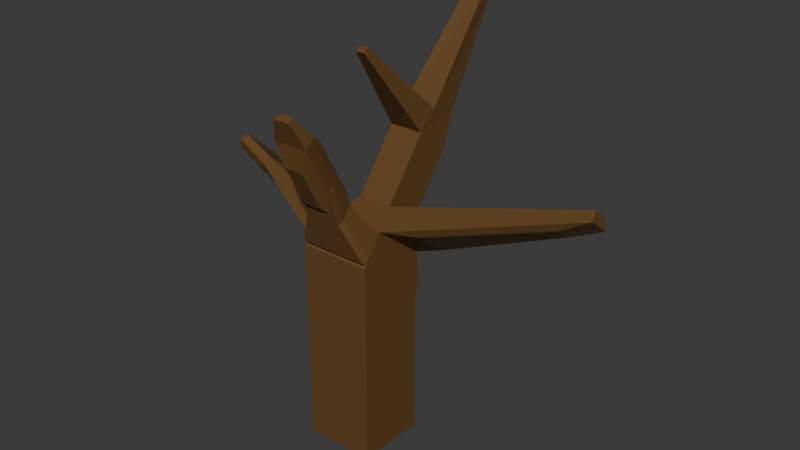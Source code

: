 # Source: DeadTree.blend  (saved by Blender 4.1.24; exported with 4.5.12 LTS)
import bpy
from mathutils import Matrix  # noqa: F401  (used for matrix-valued properties, if any)

bpy.ops.wm.read_factory_settings(use_empty=True)
scene = bpy.context.scene
scene.name = 'Scene'

# ---- collections
col_deadtree = bpy.data.collections.new('DeadTree'); scene.collection.children.link(col_deadtree)

# ---- materials (node trees are filled in below, after node groups)
mat_wood = bpy.data.materials.new('Wood')
mat_wood.alpha_threshold = 0.0
mat_wood.use_transparent_shadow = False
mat_wood.roughness = 0.5
mat_wood.line_color = (0.0, 0.0, 0.0, 1.0)

# ---- material node trees
mat_wood.use_nodes = True; mat_wood.node_tree.nodes.clear()
_N = mat_wood.node_tree.nodes; _L = mat_wood.node_tree.links
n0 = _N.new('ShaderNodeOutputMaterial'); n0.name = 'Material Output'; n0.location = (300, 300)
n1 = _N.new('ShaderNodeBsdfPrincipled'); n1.name = 'Principled BSDF'; n1.location = (10, 300)
n1.inputs[0].default_value = (0.1394, 0.06867, 0.01959, 1.0)
n1.inputs[3].default_value = 1.45
_L.new(n1.outputs[0], n0.inputs[0])
n0.is_active_output = True

# ---- world
world_world = bpy.data.worlds.new('World'); scene.world = world_world
world_world.use_nodes = True; world_world.node_tree.nodes.clear()
_N = world_world.node_tree.nodes; _L = world_world.node_tree.links
n0 = _N.new('ShaderNodeOutputWorld'); n0.name = 'World Output'; n0.location = (300, 300)
n1 = _N.new('ShaderNodeBackground'); n1.name = 'Background'; n1.location = (10, 300)
n1.inputs[0].default_value = (0.05088, 0.05088, 0.05088, 1.0)
_L.new(n1.outputs[0], n0.inputs[0])
n0.is_active_output = True
world_world.color = (0.05088, 0.05088, 0.05088)
world_world.use_sun_shadow = False
world_world.sun_shadow_jitter_overblur = 0.0

# ---- meshes
me_deadtree = bpy.data.meshes.new('DeadTree')
me_deadtree.from_pydata([(1.0, 1.0, 1.0), (1.0, 1.0, -1.0), (1.0, -1.0, 1.0), (1.0, -1.0, -1.0), (-1.0, 1.0, 1.0), (-1.0, 1.0, -1.0), (-1.0, -1.0, 1.0), (-1.0, -1.0, -1.0), (1.0, -1.0, 4.834), (-1.0, -1.0, 4.834), (1.0, 1.0, 3.291), (-1.0, 1.0, 3.291), (1.0, 1.0, 3.291), (-1.0, 1.0, 3.291), (1.0, -1.0, 4.834), (-1.0, -1.0, 4.834), (1.0, 1.0, 3.291), (-1.0, 1.0, 3.291), (0.4884, 0.5594, 5.797), (-0.4884, 0.5594, 5.797), (0.4884, 1.536, 5.044), (-0.4884, 1.536, 5.044), (-1.0, -0.8298, 5.054), (-1.0, 1.17, 3.512), (1.0, -0.8298, 5.054), (1.0, 1.17, 3.512), (0.4884, 1.806, 7.414), (-0.4884, 1.806, 7.414), (0.4884, 2.783, 6.66), (-0.4884, 2.783, 6.66), (0.4498, 2.381, 7.885), (-0.4621, 2.205, 7.743), (0.3698, 3.278, 7.609), (-0.3798, 3.202, 7.439), (-0.7442, -0.1352, 5.426), (0.7442, -0.1352, 5.426), (-0.7442, 1.353, 4.278), (0.7442, 1.353, 4.278), (0.5082, -1.168, 6.097), (-0.5082, -1.168, 6.097), (-0.3782, -0.8147, 6.285), (0.3782, -0.8147, 6.285), (0.5082, -1.165, 6.091), (-0.5082, -1.165, 6.091), (-0.3782, -0.8119, 6.28), (0.3782, -0.8119, 6.28), (0.5082, -2.33, 8.269), (-0.5082, -2.33, 8.269), (-0.3782, -1.977, 8.458), (0.3782, -1.977, 8.458), (0.2671, -1.668, 6.486), (-0.2671, -1.668, 6.486), (0.2671, -2.281, 7.631), (-0.2671, -2.281, 7.631), (0.2919, -0.7843, 6.614), (-0.2919, -0.7843, 6.614), (0.2919, -1.683, 8.295), (-0.2919, -1.683, 8.295), (-0.7442, 1.353, 4.278), (-1.0, 1.17, 3.512), (-1.0, -0.8298, 5.054), (-0.7442, -0.1352, 5.426), (-4.169, 1.589, 5.231), (-4.222, 1.551, 5.071), (-4.052, 0.5063, 5.748), (-3.973, 0.7228, 5.864), (-4.914, 1.751, 5.441), (-4.967, 1.713, 5.281), (-5.164, 0.748, 6.061), (-5.084, 0.9645, 6.177), (-2.208, 0.2348, 4.676), (-2.208, 0.5335, 4.445), (-2.611, 0.4109, 4.757), (-2.611, 0.5678, 4.636), (-4.093, 0.5537, 5.456), (-4.093, 1.208, 4.952), (-5.259, 0.8073, 5.785), (-5.259, 1.461, 5.281), (-1.741, 0.7004, 5.37), (-1.741, 1.087, 5.072), (-2.473, 0.921, 5.466), (-2.473, 1.124, 5.31), (0.2432, 4.85, 10.66), (-0.2309, 4.966, 10.85), (0.1999, 4.967, 10.15), (-0.1898, 5.092, 10.28), (0.5082, -2.33, 8.269), (-0.5082, -2.33, 8.269), (-0.3782, -1.977, 8.458), (0.3782, -1.977, 8.458), (0.2569, -2.572, 8.931), (-0.2569, -2.572, 8.931), (-0.1912, -2.393, 9.026), (0.1912, -2.393, 9.026), (1.0, -1.042, 4.986), (-1.0, -1.042, 4.986), (0.5082, -1.38, 6.028), (-0.5082, -1.38, 6.028), (0.5082, -1.168, 6.097), (-0.5082, -1.168, 6.097), (0.5082, -1.38, 6.028), (-0.5082, -1.38, 6.028), (0.5082, -1.484, 7.071), (-0.5082, -1.484, 7.071), (0.5082, -1.695, 7.002), (-0.5082, -1.695, 7.002), (-3.699, 0.3495, 5.601), (-3.699, 1.4, 4.791), (-2.611, 0.4109, 4.757), (-2.611, 0.5678, 4.636), (-3.699, 0.3495, 5.601), (-3.699, 1.4, 4.791), (-2.611, 0.4109, 4.757), (-2.611, 0.5678, 4.636), (-4.244, 0.5952, 5.577), (-4.244, 1.351, 4.994), (-2.611, 0.4109, 4.757), (-2.611, 0.5678, 4.636), (0.1342, 0.07869, 9.877), (-0.1299, 0.07869, 9.877), (0.1238, 0.2342, 10.0), (-0.1228, 0.1864, 9.966), (5.641, 2.245, 6.528), (5.641, 1.815, 6.86), (5.754, 1.508, 6.696), (5.754, 2.165, 6.19), (1.633, 1.245, 4.657), (1.633, 0.2594, 5.417), (4.95, 1.782, 5.924), (4.95, 1.348, 6.259)], [], [(2, 0, 10, 8), (3, 2, 6, 7), (7, 6, 4, 5), (5, 1, 3, 7), (1, 0, 2, 3), (5, 4, 0, 1), (11, 9, 15, 17), (0, 4, 11, 10), (6, 2, 8, 9), (4, 6, 9, 11), (10, 11, 13, 12), (36, 34, 19, 21), (9, 8, 14, 15), (10, 11, 17, 16), (8, 10, 16, 14), (18, 20, 28, 26), (34, 35, 18, 19), (37, 36, 21, 20), (35, 37, 126, 127), (14, 16, 25, 24), (16, 17, 23, 25), (15, 14, 24, 22), (17, 15, 22, 23), (28, 29, 33, 32), (21, 19, 27, 29), (19, 18, 26, 27), (20, 21, 29, 28), (33, 31, 83, 85), (26, 28, 32, 30), (29, 27, 31, 33), (27, 26, 118, 119), (24, 25, 37, 35), (25, 23, 36, 37), (34, 22, 39, 40), (22, 34, 61, 60), (41, 40, 44, 45), (24, 35, 41, 38), (35, 34, 40, 41), (22, 24, 94, 95), (42, 45, 49, 46), (40, 39, 43, 44), (38, 41, 45, 42), (39, 38, 42, 43), (46, 49, 89, 86), (47, 43, 51, 53), (45, 44, 55, 54), (44, 43, 47, 48), (51, 50, 52, 53), (46, 47, 53, 52), (42, 46, 52, 50), (43, 42, 50, 51), (54, 55, 57, 56), (49, 45, 54, 56), (44, 48, 57, 55), (48, 49, 56, 57), (61, 58, 79, 78), (34, 36, 58, 61), (23, 22, 60, 59), (36, 23, 59, 58), (63, 64, 74, 75), (64, 63, 107, 106), (60, 61, 65, 64), (58, 59, 63, 62), (67, 68, 69, 66), (64, 65, 69, 68), (62, 63, 67, 66), (65, 62, 66, 69), (71, 70, 72, 73), (60, 64, 72, 70), (59, 60, 70, 71), (63, 59, 71, 73), (75, 74, 76, 77), (64, 68, 76, 74), (67, 63, 75, 77), (68, 67, 77, 76), (78, 79, 81, 80), (58, 62, 81, 79), (65, 61, 78, 80), (62, 65, 80, 81), (84, 85, 83, 82), (31, 30, 82, 83), (32, 33, 85, 84), (30, 32, 84, 82), (88, 87, 91, 92), (47, 46, 86, 87), (49, 48, 88, 89), (48, 47, 87, 88), (91, 90, 93, 92), (86, 89, 93, 90), (87, 86, 90, 91), (89, 88, 92, 93), (95, 94, 96, 97), (24, 38, 96, 94), (39, 22, 95, 97), (39, 97, 101, 99), (100, 98, 102, 104), (97, 96, 100, 101), (96, 38, 98, 100), (38, 39, 99, 98), (102, 103, 105, 104), (98, 99, 103, 102), (99, 101, 105, 103), (101, 100, 104, 105), (108, 106, 110, 112), (72, 64, 106, 108), (73, 72, 108, 109), (63, 73, 109, 107), (111, 113, 117, 115), (109, 108, 112, 113), (107, 109, 113, 111), (106, 107, 111, 110), (114, 115, 117, 116), (110, 111, 115, 114), (112, 110, 114, 116), (113, 112, 116, 117), (119, 118, 120, 121), (26, 30, 120, 118), (30, 31, 121, 120), (31, 27, 119, 121), (124, 125, 122, 123), (20, 18, 123, 122), (18, 35, 124, 123), (37, 20, 122, 125), (127, 126, 128, 129), (37, 125, 128, 126), (124, 35, 127, 129), (125, 124, 129, 128)])
_uv = me_deadtree.uv_layers.new(name='UVMap')
_uv.uv.foreach_set('vector', [0.625, 0.75, 0.625, 0.5, 0.625, 0.5, 0.625, 0.75, 0.375, 0.75, 0.625, 0.75, 0.625, 1.0, 0.375, 1.0, 0.375, 0.0, 0.625, 0.0, 0.625, 0.25, 0.375, 0.25, 0.125, 0.5, 0.375, 0.5, 0.375, 0.75, 0.125, 0.75, 0.375, 0.5, 0.625, 0.5, 0.625, 0.75, 0.375, 0.75, 0.375, 0.25, 0.625, 0.25, 0.625, 0.5, 0.375, 0.5, 0.625, 0.25, 0.625, 0.0, 0.625, 0.0, 0.625, 0.25, 0.625, 0.5, 0.625, 0.25, 0.625, 0.25, 0.625, 0.5, 0.625, 1.0, 0.625, 0.75, 0.625, 0.75, 0.625, 1.0, 0.625, 0.25, 0.625, 0.0, 0.625, 0.0, 0.625, 0.25, 0.625, 0.5, 0.875, 0.5, 0.875, 0.5, 0.625, 0.5, 0.625, 0.25, 0.625, 0.0, 0.625, 0.0, 0.625, 0.25, 0.625, 1.0, 0.625, 0.75, 0.625, 0.75, 0.625, 1.0, 0.625, 0.5, 0.625, 0.25, 0.625, 0.25, 0.625, 0.5, 0.625, 0.75, 0.625, 0.5, 0.625, 0.5, 0.625, 0.75, 0.625, 0.75, 0.625, 0.5, 0.625, 0.5, 0.625, 0.75, 0.625, 1.0, 0.625, 0.75, 0.625, 0.75, 0.625, 1.0, 0.625, 0.5, 0.625, 0.25, 0.625, 0.25, 0.625, 0.5, 0.625, 0.75, 0.625, 0.5, 0.625, 0.5, 0.625, 0.75, 0.625, 0.75, 0.625, 0.5, 0.625, 0.5, 0.625, 0.75, 0.625, 0.5, 0.625, 0.25, 0.625, 0.25, 0.625, 0.5, 0.625, 1.0, 0.625, 0.75, 0.625, 0.75, 0.625, 1.0, 0.625, 0.25, 0.625, 0.0, 0.625, 0.0, 0.625, 0.25, 0.625, 0.5, 0.625, 0.25, 0.625, 0.25, 0.625, 0.5, 0.625, 0.25, 0.625, 0.0, 0.625, 0.0, 0.625, 0.25, 0.625, 1.0, 0.625, 0.75, 0.625, 0.75, 0.625, 1.0, 0.625, 0.5, 0.625, 0.25, 0.625, 0.25, 0.625, 0.5, 0.625, 0.25, 0.625, 0.0, 0.625, 0.0, 0.625, 0.25, 0.625, 0.75, 0.625, 0.5, 0.625, 0.5, 0.625, 0.75, 0.625, 0.25, 0.625, 0.0, 0.625, 0.0, 0.625, 0.25, 0.625, 1.0, 0.625, 0.75, 0.625, 0.75, 0.625, 1.0, 0.625, 0.75, 0.625, 0.5, 0.625, 0.5, 0.625, 0.75, 0.625, 0.5, 0.625, 0.25, 0.625, 0.25, 0.625, 0.5, 0.625, 0.0, 0.625, 0.0, 0.625, 0.0, 0.625, 0.0, 0.625, 0.0, 0.625, 0.0, 0.625, 0.0, 0.625, 0.0, 0.625, 0.75, 0.625, 1.0, 0.625, 1.0, 0.625, 0.75, 0.625, 0.75, 0.625, 0.75, 0.625, 0.75, 0.625, 0.75, 0.625, 0.75, 0.625, 1.0, 0.625, 1.0, 0.625, 0.75, 0.625, 1.0, 0.625, 0.75, 0.625, 0.75, 0.625, 1.0, 0.625, 0.75, 0.625, 0.75, 0.625, 0.75, 0.625, 0.75, 0.625, 0.0, 0.625, 0.0, 0.625, 0.0, 0.625, 0.0, 0.625, 0.75, 0.625, 0.75, 0.625, 0.75, 0.625, 0.75, 0.625, 1.0, 0.625, 0.75, 0.625, 0.75, 0.625, 1.0, 0.625, 0.75, 0.625, 0.75, 0.625, 0.75, 0.625, 0.75, 0.625, 0.0, 0.625, 0.0, 0.625, 0.0, 0.625, 0.0, 0.625, 0.75, 0.625, 1.0, 0.625, 1.0, 0.625, 0.75, 0.625, 0.0, 0.625, 0.0, 0.625, 0.0, 0.625, 0.0, 0.625, 1.0, 0.625, 0.75, 0.625, 0.75, 0.625, 1.0, 0.625, 0.75, 0.625, 1.0, 0.625, 1.0, 0.625, 0.75, 0.625, 0.75, 0.625, 0.75, 0.625, 0.75, 0.625, 0.75, 0.625, 1.0, 0.625, 0.75, 0.625, 0.75, 0.625, 1.0, 0.625, 0.75, 0.625, 1.0, 0.625, 1.0, 0.625, 0.75, 0.625, 0.75, 0.625, 0.75, 0.625, 0.75, 0.625, 0.75, 0.625, 0.0, 0.625, 0.0, 0.625, 0.0, 0.625, 0.0, 0.625, 1.0, 0.625, 0.75, 0.625, 0.75, 0.625, 1.0, 0.625, 0.0, 0.625, 0.25, 0.625, 0.25, 0.625, 0.0, 0.625, 0.0, 0.625, 0.25, 0.625, 0.25, 0.625, 0.0, 0.625, 0.25, 0.625, 0.0, 0.625, 0.0, 0.625, 0.25, 0.625, 0.25, 0.625, 0.25, 0.625, 0.25, 0.625, 0.25, 0.625, 0.25, 0.625, 0.0, 0.625, 0.0, 0.625, 0.25, 0.625, 0.0, 0.625, 0.25, 0.625, 0.25, 0.625, 0.0, 0.625, 0.0, 0.625, 0.0, 0.625, 0.0, 0.625, 0.0, 0.625, 0.25, 0.625, 0.25, 0.625, 0.25, 0.625, 0.25, 0.625, 0.25, 0.625, 0.0, 0.625, 0.0, 0.625, 0.25, 0.625, 0.0, 0.625, 0.0, 0.625, 0.0, 0.625, 0.0, 0.625, 0.25, 0.625, 0.25, 0.625, 0.25, 0.625, 0.25, 0.625, 0.0, 0.625, 0.25, 0.625, 0.25, 0.625, 0.0, 0.625, 0.25, 0.625, 0.0, 0.625, 0.0, 0.625, 0.25, 0.625, 0.0, 0.625, 0.0, 0.625, 0.0, 0.625, 0.0, 0.625, 0.25, 0.625, 0.0, 0.625, 0.0, 0.625, 0.25, 0.625, 0.25, 0.625, 0.25, 0.625, 0.25, 0.625, 0.25, 0.625, 0.25, 0.625, 0.0, 0.625, 0.0, 0.625, 0.25, 0.625, 0.0, 0.625, 0.0, 0.625, 0.0, 0.625, 0.0, 0.625, 0.25, 0.625, 0.25, 0.625, 0.25, 0.625, 0.25, 0.625, 0.0, 0.625, 0.25, 0.625, 0.25, 0.625, 0.0, 0.625, 0.0, 0.625, 0.25, 0.625, 0.25, 0.625, 0.0, 0.625, 0.25, 0.625, 0.25, 0.625, 0.25, 0.625, 0.25, 0.625, 0.0, 0.625, 0.0, 0.625, 0.0, 0.625, 0.0, 0.625, 0.25, 0.625, 0.0, 0.625, 0.0, 0.625, 0.25, 0.625, 0.5, 0.875, 0.5, 0.875, 0.75, 0.625, 0.75, 0.625, 1.0, 0.625, 0.75, 0.625, 0.75, 0.625, 1.0, 0.625, 0.5, 0.625, 0.25, 0.625, 0.25, 0.625, 0.5, 0.625, 0.75, 0.625, 0.5, 0.625, 0.5, 0.625, 0.75, 0.625, 0.0, 0.625, 0.0, 0.625, 0.0, 0.625, 0.0, 0.625, 1.0, 0.625, 0.75, 0.625, 0.75, 0.625, 1.0, 0.625, 0.75, 0.625, 1.0, 0.625, 1.0, 0.625, 0.75, 0.625, 0.0, 0.625, 0.0, 0.625, 0.0, 0.625, 0.0, 0.625, 1.0, 0.625, 0.75, 0.625, 0.75, 0.625, 1.0, 0.625, 0.75, 0.625, 0.75, 0.625, 0.75, 0.625, 0.75, 0.625, 1.0, 0.625, 0.75, 0.625, 0.75, 0.625, 1.0, 0.625, 0.75, 0.625, 1.0, 0.625, 1.0, 0.625, 0.75, 0.625, 1.0, 0.625, 0.75, 0.625, 0.75, 0.625, 1.0, 0.625, 0.75, 0.625, 0.75, 0.625, 0.75, 0.625, 0.75, 0.625, 0.0, 0.625, 0.0, 0.625, 0.0, 0.625, 0.0, 0.625, 0.0, 0.625, 0.0, 0.625, 0.0, 0.625, 0.0, 0.625, 0.75, 0.625, 0.75, 0.625, 0.75, 0.625, 0.75, 0.625, 1.0, 0.625, 0.75, 0.625, 0.75, 0.625, 1.0, 0.625, 0.75, 0.625, 0.75, 0.625, 0.75, 0.625, 0.75, 0.625, 0.75, 0.625, 1.0, 0.625, 1.0, 0.625, 0.75, 0.625, 0.75, 0.625, 1.0, 0.625, 1.0, 0.625, 0.75, 0.625, 0.75, 0.625, 1.0, 0.625, 1.0, 0.625, 0.75, 0.625, 0.0, 0.625, 0.0, 0.625, 0.0, 0.625, 0.0, 0.625, 1.0, 0.625, 0.75, 0.625, 0.75, 0.625, 1.0, 0.625, 0.0, 0.625, 0.0, 0.625, 0.0, 0.625, 0.0, 0.625, 0.0, 0.625, 0.0, 0.625, 0.0, 0.625, 0.0, 0.625, 0.25, 0.625, 0.0, 0.625, 0.0, 0.625, 0.25, 0.625, 0.25, 0.625, 0.25, 0.625, 0.25, 0.625, 0.25, 0.625, 0.25, 0.625, 0.25, 0.625, 0.25, 0.625, 0.25, 0.625, 0.25, 0.625, 0.0, 0.625, 0.0, 0.625, 0.25, 0.625, 0.25, 0.625, 0.25, 0.625, 0.25, 0.625, 0.25, 0.625, 0.0, 0.625, 0.25, 0.625, 0.25, 0.625, 0.0, 0.625, 0.0, 0.625, 0.25, 0.625, 0.25, 0.625, 0.0, 0.625, 0.0, 0.625, 0.25, 0.625, 0.25, 0.625, 0.0, 0.625, 0.0, 0.625, 0.0, 0.625, 0.0, 0.625, 0.0, 0.625, 0.25, 0.625, 0.0, 0.625, 0.0, 0.625, 0.25, 0.625, 1.0, 0.625, 0.75, 0.625, 0.75, 0.625, 1.0, 0.625, 0.75, 0.625, 0.75, 0.625, 0.75, 0.625, 0.75, 0.625, 0.75, 0.625, 1.0, 0.625, 1.0, 0.625, 0.75, 0.625, 0.0, 0.625, 0.0, 0.625, 0.0, 0.625, 0.0, 0.625, 0.75, 0.625, 0.5, 0.625, 0.5, 0.625, 0.75, 0.625, 0.5, 0.625, 0.75, 0.625, 0.75, 0.625, 0.5, 0.625, 0.75, 0.625, 0.75, 0.625, 0.75, 0.625, 0.75, 0.625, 0.5, 0.625, 0.5, 0.625, 0.5, 0.625, 0.5, 0.625, 0.75, 0.625, 0.5, 0.625, 0.5, 0.625, 0.75, 0.625, 0.5, 0.625, 0.5, 0.625, 0.5, 0.625, 0.5, 0.625, 0.75, 0.625, 0.75, 0.625, 0.75, 0.625, 0.75, 0.625, 0.5, 0.625, 0.75, 0.625, 0.75, 0.625, 0.5])
me_deadtree.materials.append(mat_wood)
me_deadtree.use_mirror_vertex_groups = False
me_deadtree.update()

# ---- objects
ob_deadtree = bpy.data.objects.new('DeadTree', me_deadtree)

# ---- transforms, parenting, visibility, modifiers, constraints
ob_deadtree.location = (0.0, 0.0, 0.0)
ob_deadtree.lock_rotations_4d = False
ob_deadtree.empty_display_type = 'ARROWS'
ob_deadtree.lineart.crease_threshold = 0.0

# ---- collection membership
col_deadtree.objects.link(ob_deadtree)

# ---- scene / render settings (as saved in the file)
scene.frame_start = 1; scene.frame_end = 250; scene.frame_set(1)
scene.render.engine = 'BLENDER_EEVEE_NEXT'
scene.cycles.sampling_pattern = 'TABULATED_SOBOL'
scene.eevee.ray_tracing_options.trace_max_roughness = 0.0
bpy.context.view_layer.update()

# ---- added for rendering (the .blend has no active camera and no usable light): camera, sun
cam_auto = bpy.data.cameras.new('AutoCamera')
cam_auto.lens = 50.0
cam_auto.sensor_width = 36.0
cam_auto.clip_end = 1000.0
ob_auto_camera = bpy.data.objects.new('AutoCamera', cam_auto)
scene.collection.objects.link(ob_auto_camera)
ob_auto_camera.location = (16.8069, -18.6115, 18.1707)
ob_auto_camera.rotation_euler = (1.09748, -7.21219e-08, 0.694738)
scene.camera = ob_auto_camera
light_auto_sun = bpy.data.lights.new('AutoSun', 'SUN')
light_auto_sun.energy = 3.0
light_auto_sun.angle = 0.0523599
ob_auto_sun = bpy.data.objects.new('AutoSun', light_auto_sun)
scene.collection.objects.link(ob_auto_sun)
ob_auto_sun.rotation_euler = (0.872665, 0.174533, 0.523599)
bpy.context.view_layer.update()
